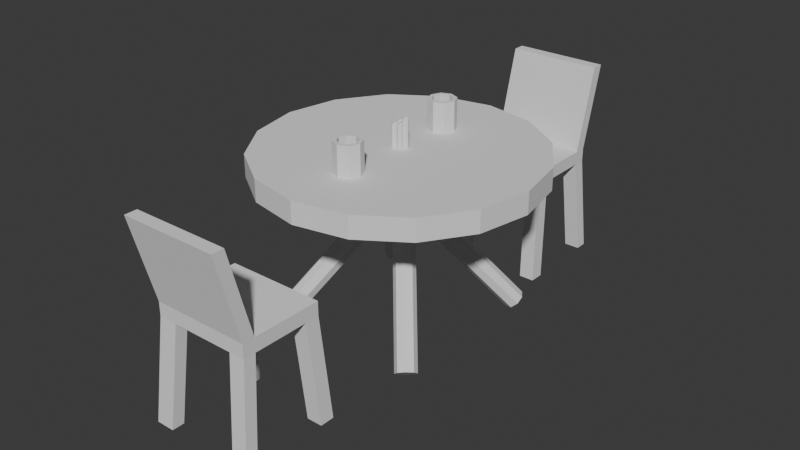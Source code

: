 # Source: 4_date.blend  (saved by Blender 5.1.30; exported with 4.5.12 LTS)
import bpy
from mathutils import Matrix  # noqa: F401  (used for matrix-valued properties, if any)

bpy.ops.wm.read_factory_settings(use_empty=True)
scene = bpy.context.scene
scene.name = 'Scene'

# ---- collections
col_collection = bpy.data.collections.new('Collection'); scene.collection.children.link(col_collection)

# ---- world
world_world = bpy.data.worlds.new('World'); scene.world = world_world
world_world.use_nodes = True; world_world.node_tree.nodes.clear()
_N = world_world.node_tree.nodes; _L = world_world.node_tree.links
n0 = _N.new('ShaderNodeOutputWorld'); n0.name = 'World Output'; n0.location = (200, 100)
n1 = _N.new('ShaderNodeBackground'); n1.name = 'Background'; n1.location = (-200, 100)
n1.inputs[0].default_value = (0.05088, 0.05088, 0.05088, 1.0)
_L.new(n1.outputs[0], n0.inputs[0])
n0.is_active_output = True
world_world.color = (0.05088, 0.05088, 0.05088)
world_world.sun_shadow_jitter_overblur = 0.0

# ---- meshes
me_cylinder = bpy.data.meshes.new('Cylinder')
me_cylinder.from_pydata([(0.3452, 0.4962, -0.5978), (-0.3875, -0.3497, 0.6711), (0.4032, 0.4748, -0.5787), (-0.3295, -0.3712, 0.6903), (0.4396, 0.423, -0.5922), (-0.293, -0.423, 0.6768), (0.4331, 0.3712, -0.6305), (-0.2996, -0.4748, 0.6385), (0.3875, 0.3497, -0.6711), (-0.3452, -0.4962, 0.5978), (0.3295, 0.3712, -0.6903), (-0.4032, -0.4748, 0.5787), (0.293, 0.423, -0.6768), (-0.4396, -0.423, 0.5922), (0.2996, 0.4748, -0.6385), (-0.4331, -0.3712, 0.6305)], [], [(0, 1, 3, 2), (2, 3, 5, 4), (4, 5, 7, 6), (6, 7, 9, 8), (8, 9, 11, 10), (10, 11, 13, 12), (3, 1, 15, 13, 11, 9, 7, 5), (12, 13, 15, 14), (14, 15, 1, 0), (0, 2, 4, 6, 8, 10, 12, 14)])
_uv = me_cylinder.uv_layers.new(name='UVMap')
_uv.uv.foreach_set('vector', [1.0, 0.5, 1.0, 1.0, 0.875, 1.0, 0.875, 0.5, 0.875, 0.5, 0.875, 1.0, 0.75, 1.0, 0.75, 0.5, 0.75, 0.5, 0.75, 1.0, 0.625, 1.0, 0.625, 0.5, 0.625, 0.5, 0.625, 1.0, 0.5, 1.0, 0.5, 0.5, 0.5, 0.5, 0.5, 1.0, 0.375, 1.0, 0.375, 0.5, 0.375, 0.5, 0.375, 1.0, 0.25, 1.0, 0.25, 0.5, 0.4197, 0.4197, 0.25, 0.49, 0.08029, 0.4197, 0.01, 0.25, 0.08029, 0.08029, 0.25, 0.01, 0.4197, 0.08029, 0.49, 0.25, 0.25, 0.5, 0.25, 1.0, 0.125, 1.0, 0.125, 0.5, 0.125, 0.5, 0.125, 1.0, 0.0, 1.0, 0.0, 0.5, 0.75, 0.49, 0.9197, 0.4197, 0.99, 0.25, 0.9197, 0.08029, 0.75, 0.01, 0.5803, 0.08029, 0.51, 0.25, 0.5803, 0.4197])
me_cylinder.update()
me_cylinder_001 = bpy.data.meshes.new('Cylinder.001')
me_cylinder_001.from_pydata([(0.0, 0.1128, -0.1692), (0.0, 0.1128, 0.1692), (0.07976, 0.07976, -0.1692), (0.07976, 0.07976, 0.1692), (0.1128, 0.0, -0.1692), (0.1128, 0.0, 0.1692), (0.07976, -0.07976, -0.1692), (0.07976, -0.07976, 0.1692), (0.0, -0.1128, -0.1692), (0.0, -0.1128, 0.1692), (-0.07976, -0.07976, -0.1692), (-0.07976, -0.07976, 0.1692), (-0.1128, 0.0, -0.1692), (-0.1128, 0.0, 0.1692), (-0.07976, 0.07976, -0.1692), (-0.07976, 0.07976, 0.1692)], [], [(0, 1, 3, 2), (2, 3, 5, 4), (4, 5, 7, 6), (6, 7, 9, 8), (8, 9, 11, 10), (10, 11, 13, 12), (12, 13, 15, 14), (14, 15, 1, 0), (0, 2, 4, 6, 8, 10, 12, 14)])
_uv = me_cylinder_001.uv_layers.new(name='UVMap')
_uv.uv.foreach_set('vector', [1.0, 0.5, 1.0, 1.0, 0.875, 1.0, 0.875, 0.5, 0.875, 0.5, 0.875, 1.0, 0.75, 1.0, 0.75, 0.5, 0.75, 0.5, 0.75, 1.0, 0.625, 1.0, 0.625, 0.5, 0.625, 0.5, 0.625, 1.0, 0.5, 1.0, 0.5, 0.5, 0.5, 0.5, 0.5, 1.0, 0.375, 1.0, 0.375, 0.5, 0.375, 0.5, 0.375, 1.0, 0.25, 1.0, 0.25, 0.5, 0.25, 0.5, 0.25, 1.0, 0.125, 1.0, 0.125, 0.5, 0.125, 0.5, 0.125, 1.0, 0.0, 1.0, 0.0, 0.5, 0.75, 0.49, 0.9197, 0.4197, 0.99, 0.25, 0.9197, 0.08029, 0.75, 0.01, 0.5803, 0.08029, 0.51, 0.25, 0.5803, 0.4197])
me_cylinder_001.update()
me_cylinder_002 = bpy.data.meshes.new('Cylinder.002')
me_cylinder_002.from_pydata([(0.0, 0.1128, -0.1692), (0.0, 0.1128, 0.1692), (0.07976, 0.07976, -0.1692), (0.07976, 0.07976, 0.1692), (0.1128, 0.0, -0.1692), (0.1128, 0.0, 0.1692), (0.07976, -0.07976, -0.1692), (0.07976, -0.07976, 0.1692), (0.0, -0.1128, -0.1692), (0.0, -0.1128, 0.1692), (-0.07976, -0.07976, -0.1692), (-0.07976, -0.07976, 0.1692), (-0.1128, 0.0, -0.1692), (-0.1128, 0.0, 0.1692), (-0.07976, 0.07976, -0.1692), (-0.07976, 0.07976, 0.1692)], [], [(0, 1, 3, 2), (2, 3, 5, 4), (4, 5, 7, 6), (6, 7, 9, 8), (8, 9, 11, 10), (10, 11, 13, 12), (12, 13, 15, 14), (14, 15, 1, 0), (0, 2, 4, 6, 8, 10, 12, 14)])
_uv = me_cylinder_002.uv_layers.new(name='UVMap')
_uv.uv.foreach_set('vector', [1.0, 0.5, 1.0, 1.0, 0.875, 1.0, 0.875, 0.5, 0.875, 0.5, 0.875, 1.0, 0.75, 1.0, 0.75, 0.5, 0.75, 0.5, 0.75, 1.0, 0.625, 1.0, 0.625, 0.5, 0.625, 0.5, 0.625, 1.0, 0.5, 1.0, 0.5, 0.5, 0.5, 0.5, 0.5, 1.0, 0.375, 1.0, 0.375, 0.5, 0.375, 0.5, 0.375, 1.0, 0.25, 1.0, 0.25, 0.5, 0.25, 0.5, 0.25, 1.0, 0.125, 1.0, 0.125, 0.5, 0.125, 0.5, 0.125, 1.0, 0.0, 1.0, 0.0, 0.5, 0.75, 0.49, 0.9197, 0.4197, 0.99, 0.25, 0.9197, 0.08029, 0.75, 0.01, 0.5803, 0.08029, 0.51, 0.25, 0.5803, 0.4197])
me_cylinder_002.update()
me_cube_001 = bpy.data.meshes.new('Cube.001')
me_cube_001.from_pydata([(-0.3991, -0.4043, 0.05692), (-0.3991, -0.4043, 0.1697), (-0.3991, 0.1597, 0.05692), (-0.3991, 0.1597, 0.1697), (0.3904, -0.4043, 0.05692), (0.3904, -0.4043, 0.1697), (0.3904, 0.1597, 0.05692), (0.3904, 0.1597, 0.1697), (-0.3991, 0.2596, 0.1697), (-0.3991, 0.2596, 0.05692), (0.3904, 0.2596, 0.05692), (0.3904, 0.2596, 0.1697), (-0.3991, 0.3423, 0.8681), (0.3904, 0.3423, 0.8681), (-0.3991, 0.4422, 0.8681), (0.3904, 0.4422, 0.8681), (0.2627, 0.1597, 0.05692), (0.2627, 0.1597, 0.1697), (0.2627, -0.4043, 0.05692), (0.2627, -0.4043, 0.1697), (0.2627, 0.2596, 0.05692), (0.2627, 0.2596, 0.1697), (0.2627, 0.3423, 0.8681), (0.2627, 0.4422, 0.8681), (-0.2486, 0.1597, 0.05692), (-0.2486, -0.4043, 0.1697), (-0.2486, 0.2596, 0.05692), (-0.2486, 0.1597, 0.1697), (-0.2486, -0.4043, 0.05692), (-0.2486, 0.2596, 0.1697), (-0.2486, 0.3423, 0.8681), (-0.2486, 0.4422, 0.8681), (-0.3991, -0.2844, 0.05692), (-0.3991, -0.2844, 0.1697), (0.3904, -0.2844, 0.05692), (0.3904, -0.2844, 0.1697), (0.2627, -0.2844, 0.1697), (0.2627, -0.2844, 0.05692), (-0.2486, -0.2844, 0.05692), (-0.2486, -0.2844, 0.1697), (-0.3991, 0.04566, 0.1697), (0.3904, 0.04566, 0.05692), (-0.3991, 0.04566, 0.05692), (0.3904, 0.04566, 0.1697), (0.2627, 0.04566, 0.1697), (0.2627, 0.04566, 0.05692), (-0.2486, 0.04566, 0.05692), (-0.2486, 0.04566, 0.1697), (-0.4474, -0.353, -0.7856), (-0.4474, -0.4729, -0.7856), (-0.4474, 0.3423, -0.7699), (-0.2969, 0.3423, -0.7699), (0.3002, 0.3423, -0.7699), (0.3002, 0.2423, -0.7699), (0.3002, -0.4729, -0.7856), (0.4279, -0.4729, -0.7856), (0.4279, 0.3423, -0.7699), (0.3002, -0.353, -0.7856), (-0.2969, -0.4729, -0.7856), (-0.2969, -0.353, -0.7856), (0.4279, -0.353, -0.7856), (-0.4474, 0.2423, -0.7699), (0.4279, 0.2423, -0.7699), (-0.2969, 0.2423, -0.7699)], [], [(42, 40, 3, 2), (17, 7, 13, 22), (34, 35, 5, 4), (28, 25, 1, 0), (41, 45, 16, 6), (39, 33, 1, 25), (20, 21, 11, 10), (2, 3, 8, 9), (7, 6, 10, 11), (10, 6, 62, 56), (22, 13, 15, 23), (7, 11, 15, 13), (29, 8, 14, 31), (8, 3, 12, 14), (11, 21, 23, 15), (30, 22, 23, 31), (20, 10, 56, 52), (26, 29, 21, 20), (35, 36, 19, 5), (38, 37, 18, 28), (4, 5, 19, 18), (27, 17, 22, 30), (3, 27, 30, 12), (16, 20, 52, 53), (9, 8, 29, 26), (12, 30, 31, 14), (21, 29, 31, 23), (16, 24, 26, 20), (36, 39, 25, 19), (18, 19, 25, 28), (44, 47, 39, 36), (42, 46, 38, 32), (46, 45, 37, 38), (43, 44, 36, 35), (47, 40, 33, 39), (45, 41, 34, 37), (41, 43, 35, 34), (0, 1, 33, 32), (6, 7, 43, 41), (37, 34, 60, 57), (27, 3, 40, 47), (7, 17, 44, 43), (24, 16, 45, 46), (2, 9, 50, 61), (17, 27, 47, 44), (32, 33, 40, 42), (57, 60, 55, 54), (48, 59, 58, 49), (9, 26, 51, 50), (24, 2, 61, 63), (0, 32, 48, 49), (6, 16, 53, 62), (62, 53, 52, 56), (38, 28, 58, 59), (32, 38, 59, 48), (4, 18, 54, 55), (34, 4, 55, 60), (26, 24, 63, 51), (28, 0, 49, 58), (63, 61, 50, 51), (18, 37, 57, 54), (2, 24, 46, 42)])
_uv = me_cube_001.uv_layers.new(name='UVMap')
_uv.uv.foreach_set('vector', [0.375, 0.1995, 0.625, 0.1995, 0.625, 0.25, 0.375, 0.25, 0.6654, 0.5, 0.625, 0.5, 0.625, 0.5, 0.6654, 0.5, 0.375, 0.6968, 0.625, 0.6968, 0.625, 0.75, 0.375, 0.75, 0.375, 0.9523, 0.625, 0.9523, 0.625, 1.0, 0.375, 1.0, 0.375, 0.5505, 0.3346, 0.5505, 0.3346, 0.5, 0.375, 0.5, 0.8273, 0.6968, 0.875, 0.6968, 0.875, 0.75, 0.8273, 0.75, 0.375, 0.4596, 0.625, 0.4596, 0.625, 0.5, 0.375, 0.5, 0.375, 0.25, 0.625, 0.25, 0.625, 0.25, 0.375, 0.25, 0.625, 0.5, 0.375, 0.5, 0.375, 0.5, 0.625, 0.5, 0.375, 0.5, 0.375, 0.5, 0.375, 0.5, 0.375, 0.5, 0.6654, 0.5, 0.625, 0.5, 0.625, 0.5, 0.6654, 0.5, 0.625, 0.5, 0.625, 0.5, 0.625, 0.5, 0.625, 0.5, 0.625, 0.2977, 0.625, 0.25, 0.625, 0.25, 0.625, 0.2977, 0.625, 0.25, 0.625, 0.25, 0.625, 0.25, 0.625, 0.25, 0.625, 0.5, 0.625, 0.4596, 0.625, 0.4596, 0.625, 0.5, 0.8273, 0.5, 0.6654, 0.5, 0.6654, 0.5, 0.8273, 0.5, 0.375, 0.4596, 0.375, 0.5, 0.375, 0.5, 0.375, 0.4596, 0.375, 0.2977, 0.625, 0.2977, 0.625, 0.4596, 0.375, 0.4596, 0.625, 0.6968, 0.6654, 0.6968, 0.6654, 0.75, 0.625, 0.75, 0.1727, 0.6968, 0.3346, 0.6968, 0.3346, 0.75, 0.1727, 0.75, 0.375, 0.75, 0.625, 0.75, 0.625, 0.7904, 0.375, 0.7904, 0.8273, 0.5, 0.6654, 0.5, 0.6654, 0.5, 0.8273, 0.5, 0.875, 0.5, 0.8273, 0.5, 0.8273, 0.5, 0.875, 0.5, 0.3346, 0.5, 0.3346, 0.5, 0.3346, 0.5, 0.3346, 0.5, 0.375, 0.25, 0.625, 0.25, 0.625, 0.2977, 0.375, 0.2977, 0.875, 0.5, 0.8273, 0.5, 0.8273, 0.5, 0.875, 0.5, 0.625, 0.4596, 0.625, 0.2977, 0.625, 0.2977, 0.625, 0.4596, 0.3346, 0.5, 0.1727, 0.5, 0.1727, 0.5, 0.3346, 0.5, 0.6654, 0.6968, 0.8273, 0.6968, 0.8273, 0.75, 0.6654, 0.75, 0.375, 0.7904, 0.625, 0.7904, 0.625, 0.9523, 0.375, 0.9523, 0.6654, 0.5505, 0.8273, 0.5505, 0.8273, 0.6968, 0.6654, 0.6968, 0.125, 0.5505, 0.1727, 0.5505, 0.1727, 0.6968, 0.125, 0.6968, 0.1727, 0.5505, 0.3346, 0.5505, 0.3346, 0.6968, 0.1727, 0.6968, 0.625, 0.5505, 0.6654, 0.5505, 0.6654, 0.6968, 0.625, 0.6968, 0.8273, 0.5505, 0.875, 0.5505, 0.875, 0.6968, 0.8273, 0.6968, 0.3346, 0.5505, 0.375, 0.5505, 0.375, 0.6968, 0.3346, 0.6968, 0.375, 0.5505, 0.625, 0.5505, 0.625, 0.6968, 0.375, 0.6968, 0.375, 0.0, 0.625, 0.0, 0.625, 0.05318, 0.375, 0.05318, 0.375, 0.5, 0.625, 0.5, 0.625, 0.5505, 0.375, 0.5505, 0.3346, 0.6968, 0.375, 0.6968, 0.375, 0.6968, 0.3346, 0.6968, 0.8273, 0.5, 0.875, 0.5, 0.875, 0.5505, 0.8273, 0.5505, 0.625, 0.5, 0.6654, 0.5, 0.6654, 0.5505, 0.625, 0.5505, 0.1727, 0.5, 0.3346, 0.5, 0.3346, 0.5505, 0.1727, 0.5505, 0.375, 0.25, 0.375, 0.25, 0.375, 0.25, 0.375, 0.25, 0.6654, 0.5, 0.8273, 0.5, 0.8273, 0.5505, 0.6654, 0.5505, 0.375, 0.05318, 0.625, 0.05318, 0.625, 0.1995, 0.375, 0.1995, 0.3346, 0.6968, 0.375, 0.6968, 0.375, 0.75, 0.3346, 0.75, 0.125, 0.6968, 0.1727, 0.6968, 0.1727, 0.75, 0.125, 0.75, 0.375, 0.25, 0.375, 0.2977, 0.375, 0.2977, 0.375, 0.25, 0.1727, 0.5, 0.375, 0.25, 0.375, 0.25, 0.1727, 0.5, 0.375, 0.0, 0.375, 0.05318, 0.375, 0.05318, 0.375, 0.0, 0.375, 0.5, 0.3346, 0.5, 0.3346, 0.5, 0.375, 0.5, 0.375, 0.5, 0.3346, 0.5, 0.3346, 0.5, 0.375, 0.5, 0.1727, 0.6968, 0.1727, 0.75, 0.1727, 0.75, 0.1727, 0.6968, 0.125, 0.6968, 0.1727, 0.6968, 0.1727, 0.6968, 0.125, 0.6968, 0.375, 0.75, 0.375, 0.7904, 0.375, 0.7904, 0.375, 0.75, 0.375, 0.6968, 0.375, 0.75, 0.375, 0.75, 0.375, 0.6968, 0.1727, 0.5, 0.1727, 0.5, 0.1727, 0.5, 0.1727, 0.5, 0.375, 0.9523, 0.375, 1.0, 0.375, 1.0, 0.375, 0.9523, 0.1727, 0.5, 0.125, 0.5, 0.125, 0.5, 0.1727, 0.5, 0.3346, 0.75, 0.3346, 0.6968, 0.3346, 0.6968, 0.3346, 0.75, 0.375, 0.25, 0.1727, 0.5, 0.1727, 0.5505, 0.375, 0.1995])
me_cube_001.update()
me_cylinder_003 = bpy.data.meshes.new('Cylinder.003')
me_cylinder_003.from_pydata([(0.0, 1.128, 0.4782), (0.0, 1.128, 0.6586), (0.4316, 1.042, 0.4782), (0.4316, 1.042, 0.6586), (0.7976, 0.7976, 0.4782), (0.7976, 0.7976, 0.6586), (1.042, 0.4316, 0.4782), (1.042, 0.4316, 0.6586), (1.128, 0.0, 0.4782), (1.128, 0.0, 0.6586), (1.042, -0.4316, 0.4782), (1.042, -0.4316, 0.6586), (0.7976, -0.7976, 0.4782), (0.7976, -0.7976, 0.6586), (0.4316, -1.042, 0.4782), (0.4316, -1.042, 0.6586), (0.0, -1.128, 0.4782), (0.0, -1.128, 0.6586), (-0.4316, -1.042, 0.4782), (-0.4316, -1.042, 0.6586), (-0.7976, -0.7976, 0.4782), (-0.7976, -0.7976, 0.6586), (-1.042, -0.4316, 0.4782), (-1.042, -0.4316, 0.6586), (-1.128, 0.0, 0.4782), (-1.128, 0.0, 0.6586), (-1.042, 0.4316, 0.4782), (-1.042, 0.4316, 0.6586), (-0.7976, 0.7976, 0.4782), (-0.7976, 0.7976, 0.6586), (-0.4316, 1.042, 0.4782), (-0.4316, 1.042, 0.6586)], [], [(0, 1, 3, 2), (2, 3, 5, 4), (4, 5, 7, 6), (6, 7, 9, 8), (8, 9, 11, 10), (10, 11, 13, 12), (12, 13, 15, 14), (14, 15, 17, 16), (16, 17, 19, 18), (18, 19, 21, 20), (20, 21, 23, 22), (22, 23, 25, 24), (24, 25, 27, 26), (26, 27, 29, 28), (3, 1, 31, 29, 27, 25, 23, 21, 19, 17, 15, 13, 11, 9, 7, 5), (28, 29, 31, 30), (30, 31, 1, 0), (0, 2, 4, 6, 8, 10, 12, 14, 16, 18, 20, 22, 24, 26, 28, 30)])
_uv = me_cylinder_003.uv_layers.new(name='UVMap')
_uv.uv.foreach_set('vector', [1.0, 0.5, 1.0, 1.0, 0.9375, 1.0, 0.9375, 0.5, 0.9375, 0.5, 0.9375, 1.0, 0.875, 1.0, 0.875, 0.5, 0.875, 0.5, 0.875, 1.0, 0.8125, 1.0, 0.8125, 0.5, 0.8125, 0.5, 0.8125, 1.0, 0.75, 1.0, 0.75, 0.5, 0.75, 0.5, 0.75, 1.0, 0.6875, 1.0, 0.6875, 0.5, 0.6875, 0.5, 0.6875, 1.0, 0.625, 1.0, 0.625, 0.5, 0.625, 0.5, 0.625, 1.0, 0.5625, 1.0, 0.5625, 0.5, 0.5625, 0.5, 0.5625, 1.0, 0.5, 1.0, 0.5, 0.5, 0.5, 0.5, 0.5, 1.0, 0.4375, 1.0, 0.4375, 0.5, 0.4375, 0.5, 0.4375, 1.0, 0.375, 1.0, 0.375, 0.5, 0.375, 0.5, 0.375, 1.0, 0.3125, 1.0, 0.3125, 0.5, 0.3125, 0.5, 0.3125, 1.0, 0.25, 1.0, 0.25, 0.5, 0.25, 0.5, 0.25, 1.0, 0.1875, 1.0, 0.1875, 0.5, 0.1875, 0.5, 0.1875, 1.0, 0.125, 1.0, 0.125, 0.5, 0.3418, 0.4717, 0.25, 0.49, 0.1582, 0.4717, 0.08029, 0.4197, 0.02827, 0.3418, 0.01, 0.25, 0.02827, 0.1582, 0.08029, 0.08029, 0.1582, 0.02827, 0.25, 0.01, 0.3418, 0.02827, 0.4197, 0.08029, 0.4717, 0.1582, 0.49, 0.25, 0.4717, 0.3418, 0.4197, 0.4197, 0.125, 0.5, 0.125, 1.0, 0.0625, 1.0, 0.0625, 0.5, 0.0625, 0.5, 0.0625, 1.0, 0.0, 1.0, 0.0, 0.5, 0.75, 0.49, 0.8418, 0.4717, 0.9197, 0.4197, 0.9717, 0.3418, 0.99, 0.25, 0.9717, 0.1582, 0.9197, 0.08029, 0.8418, 0.02827, 0.75, 0.01, 0.6582, 0.02827, 0.5803, 0.08029, 0.5283, 0.1582, 0.51, 0.25, 0.5283, 0.3418, 0.5803, 0.4197, 0.6582, 0.4717])
me_cylinder_003.update()
me_cylinder_004 = bpy.data.meshes.new('Cylinder.004')
me_cylinder_004.from_pydata([(0.0, 0.025, -0.1692), (0.0, 0.025, 0.1366), (0.01768, 0.01768, -0.1692), (0.01768, 0.01768, 0.1366), (0.025, 0.0, -0.1692), (0.025, 0.0, 0.1692), (0.01768, -0.01768, -0.1692), (0.01768, -0.01768, 0.1692), (0.0, -0.025, -0.1692), (0.0, -0.025, 0.1692), (-0.01768, -0.01768, -0.1692), (-0.01768, -0.01768, 0.1692), (-0.025, 0.0, -0.1692), (-0.025, 0.0, 0.1692), (-0.01768, 0.01768, -0.1692), (-0.01768, 0.01768, 0.1366)], [], [(0, 1, 3, 2), (2, 3, 5, 4), (4, 5, 7, 6), (6, 7, 9, 8), (8, 9, 11, 10), (10, 11, 13, 12), (12, 13, 15, 14), (14, 15, 1, 0), (0, 2, 4, 6, 8, 10, 12, 14), (3, 1, 15, 13, 11, 9, 7, 5)])
_uv = me_cylinder_004.uv_layers.new(name='UVMap')
_uv.uv.foreach_set('vector', [1.0, 0.5, 1.0, 1.0, 0.875, 1.0, 0.875, 0.5, 0.875, 0.5, 0.875, 1.0, 0.75, 1.0, 0.75, 0.5, 0.75, 0.5, 0.75, 1.0, 0.625, 1.0, 0.625, 0.5, 0.625, 0.5, 0.625, 1.0, 0.5, 1.0, 0.5, 0.5, 0.5, 0.5, 0.5, 1.0, 0.375, 1.0, 0.375, 0.5, 0.375, 0.5, 0.375, 1.0, 0.25, 1.0, 0.25, 0.5, 0.25, 0.5, 0.25, 1.0, 0.125, 1.0, 0.125, 0.5, 0.125, 0.5, 0.125, 1.0, 0.0, 1.0, 0.0, 0.5, 0.75, 0.49, 0.9197, 0.4197, 0.99, 0.25, 0.9197, 0.08029, 0.75, 0.01, 0.5803, 0.08029, 0.51, 0.25, 0.5803, 0.4197, 0.875, 1.0, 0.0, 1.0, 0.125, 1.0, 0.25, 1.0, 0.375, 1.0, 0.5, 1.0, 0.625, 1.0, 0.75, 1.0])
me_cylinder_004.update()
me_cylinder_005 = bpy.data.meshes.new('Cylinder.005')
me_cylinder_005.from_pydata([(0.0, 0.025, -0.1692), (0.0, 0.025, 0.1692), (0.01768, 0.01768, -0.1692), (0.01768, 0.01768, 0.1692), (0.025, 0.0, -0.1692), (0.025, 0.0, 0.1692), (0.01768, -0.01768, -0.1692), (0.01768, -0.01768, 0.1692), (0.0, -0.025, -0.1692), (0.0, -0.025, 0.1528), (-0.01768, -0.01768, -0.1692), (-0.01768, -0.01768, 0.1528), (-0.025, 0.0, -0.1692), (-0.025, 0.0, 0.1528), (-0.01768, 0.01768, -0.1692), (-0.01768, 0.01768, 0.1528)], [], [(0, 1, 3, 2), (2, 3, 5, 4), (4, 5, 7, 6), (6, 7, 9, 8), (8, 9, 11, 10), (10, 11, 13, 12), (12, 13, 15, 14), (14, 15, 1, 0), (0, 2, 4, 6, 8, 10, 12, 14), (3, 1, 15, 13, 11, 9, 7, 5)])
_uv = me_cylinder_005.uv_layers.new(name='UVMap')
_uv.uv.foreach_set('vector', [1.0, 0.5, 1.0, 1.0, 0.875, 1.0, 0.875, 0.5, 0.875, 0.5, 0.875, 1.0, 0.75, 1.0, 0.75, 0.5, 0.75, 0.5, 0.75, 1.0, 0.625, 1.0, 0.625, 0.5, 0.625, 0.5, 0.625, 1.0, 0.5, 1.0, 0.5, 0.5, 0.5, 0.5, 0.5, 1.0, 0.375, 1.0, 0.375, 0.5, 0.375, 0.5, 0.375, 1.0, 0.25, 1.0, 0.25, 0.5, 0.25, 0.5, 0.25, 1.0, 0.125, 1.0, 0.125, 0.5, 0.125, 0.5, 0.125, 1.0, 0.0, 1.0, 0.0, 0.5, 0.75, 0.49, 0.9197, 0.4197, 0.99, 0.25, 0.9197, 0.08029, 0.75, 0.01, 0.5803, 0.08029, 0.51, 0.25, 0.5803, 0.4197, 0.875, 1.0, 0.0, 1.0, 0.125, 1.0, 0.25, 1.0, 0.375, 1.0, 0.5, 1.0, 0.625, 1.0, 0.75, 1.0])
me_cylinder_005.update()
me_cylinder_006 = bpy.data.meshes.new('Cylinder.006')
me_cylinder_006.from_pydata([(0.0, 0.025, -0.1692), (0.0, 0.025, 0.1692), (0.01768, 0.01768, -0.1692), (0.01768, 0.01768, 0.1692), (0.025, 0.0, -0.1692), (0.025, 0.0, 0.1692), (0.01768, -0.01768, -0.1692), (0.01768, -0.01768, 0.1361), (0.0, -0.025, -0.1692), (0.0, -0.025, 0.1361), (-0.01768, -0.01768, -0.1692), (-0.01768, -0.01768, 0.1361), (-0.025, 0.0, -0.1692), (-0.025, 0.0, 0.1361), (-0.01768, 0.01768, -0.1692), (-0.01768, 0.01768, 0.1692)], [], [(0, 1, 3, 2), (2, 3, 5, 4), (4, 5, 7, 6), (6, 7, 9, 8), (8, 9, 11, 10), (10, 11, 13, 12), (12, 13, 15, 14), (14, 15, 1, 0), (0, 2, 4, 6, 8, 10, 12, 14), (3, 1, 15, 13, 11, 9, 7, 5)])
_uv = me_cylinder_006.uv_layers.new(name='UVMap')
_uv.uv.foreach_set('vector', [1.0, 0.5, 1.0, 1.0, 0.875, 1.0, 0.875, 0.5, 0.875, 0.5, 0.875, 1.0, 0.75, 1.0, 0.75, 0.5, 0.75, 0.5, 0.75, 1.0, 0.625, 1.0, 0.625, 0.5, 0.625, 0.5, 0.625, 1.0, 0.5, 1.0, 0.5, 0.5, 0.5, 0.5, 0.5, 1.0, 0.375, 1.0, 0.375, 0.5, 0.375, 0.5, 0.375, 1.0, 0.25, 1.0, 0.25, 0.5, 0.25, 0.5, 0.25, 1.0, 0.125, 1.0, 0.125, 0.5, 0.125, 0.5, 0.125, 1.0, 0.0, 1.0, 0.0, 0.5, 0.75, 0.49, 0.9197, 0.4197, 0.99, 0.25, 0.9197, 0.08029, 0.75, 0.01, 0.5803, 0.08029, 0.51, 0.25, 0.5803, 0.4197, 0.875, 1.0, 0.0, 1.0, 0.125, 1.0, 0.25, 1.0, 0.375, 1.0, 0.5, 1.0, 0.625, 1.0, 0.75, 1.0])
me_cylinder_006.update()
me_cylinder_007 = bpy.data.meshes.new('Cylinder.007')
me_cylinder_007.from_pydata([(0.0, 1.0, -1.0), (0.0, 1.0, 0.817), (0.7071, 0.7071, -1.0), (0.7071, 0.7071, 1.0), (1.0, 0.0, -1.0), (1.0, 0.0, 1.0), (0.7071, -0.7071, -1.0), (0.7071, -0.7071, 1.0), (0.0, -1.0, -1.0), (0.0, -1.0, 1.0), (-0.7071, -0.7071, -1.0), (-0.7071, -0.7071, 0.817), (-1.0, 0.0, -1.0), (-1.0, 0.0, 0.817), (-0.7071, 0.7071, -1.0), (-0.7071, 0.7071, 0.817)], [], [(0, 1, 3, 2), (2, 3, 5, 4), (4, 5, 7, 6), (6, 7, 9, 8), (8, 9, 11, 10), (10, 11, 13, 12), (12, 13, 15, 14), (14, 15, 1, 0), (0, 2, 4, 6, 8, 10, 12, 14), (3, 1, 15, 13, 11, 9, 7, 5)])
_uv = me_cylinder_007.uv_layers.new(name='UVMap')
_uv.uv.foreach_set('vector', [1.0, 0.5, 1.0, 1.0, 0.875, 1.0, 0.875, 0.5, 0.875, 0.5, 0.875, 1.0, 0.75, 1.0, 0.75, 0.5, 0.75, 0.5, 0.75, 1.0, 0.625, 1.0, 0.625, 0.5, 0.625, 0.5, 0.625, 1.0, 0.5, 1.0, 0.5, 0.5, 0.5, 0.5, 0.5, 1.0, 0.375, 1.0, 0.375, 0.5, 0.375, 0.5, 0.375, 1.0, 0.25, 1.0, 0.25, 0.5, 0.25, 0.5, 0.25, 1.0, 0.125, 1.0, 0.125, 0.5, 0.125, 0.5, 0.125, 1.0, 0.0, 1.0, 0.0, 0.5, 0.75, 0.49, 0.9197, 0.4197, 0.99, 0.25, 0.9197, 0.08029, 0.75, 0.01, 0.5803, 0.08029, 0.51, 0.25, 0.5803, 0.4197, 0.875, 1.0, 0.0, 1.0, 0.125, 1.0, 0.25, 1.0, 0.375, 1.0, 0.5, 1.0, 0.625, 1.0, 0.75, 1.0])
me_cylinder_007.update()

# ---- objects
ob_legs = bpy.data.objects.new('legs', me_cylinder)
ob_cup1 = bpy.data.objects.new('cup1', me_cylinder_001)
ob_cup2 = bpy.data.objects.new('cup2', me_cylinder_002)
ob_chair = bpy.data.objects.new('chair', me_cube_001)
ob_table = bpy.data.objects.new('table', me_cylinder_003)
ob_candle2 = bpy.data.objects.new('candle2', me_cylinder_004)
ob_candle1 = bpy.data.objects.new('candle1', me_cylinder_005)
ob_candle3 = bpy.data.objects.new('candle3', me_cylinder_006)
ob_candle4 = bpy.data.objects.new('candle4', me_cylinder_007)

# ---- transforms, parenting, visibility, modifiers, constraints
ob_legs.location = (0.25, 0.25, 0.0)
_m = ob_legs.modifiers.new('Mirror', 'MIRROR')
_m.use_axis = (True, True, False)
_m.use_clip = True
_m.mirror_object = ob_table
ob_cup1.location = (-0.005216, 0.5045, 0.785)
_m = ob_cup1.modifiers.new('Solidify', 'SOLIDIFY')
_m.thickness = 0.03
ob_cup2.location = (-0.005216, -0.5509, 0.785)
_m = ob_cup2.modifiers.new('Solidify', 'SOLIDIFY')
_m.thickness = 0.03
ob_chair.location = (-0.0008695, 1.706, 0.0)
_m = ob_chair.modifiers.new('Mirror', 'MIRROR')
_m.use_axis = (False, True, False)
_m.mirror_object = ob_table
ob_table.location = (0.0, 0.0, 0.05205)
ob_candle2.location = (0.01734, 0.04147, 0.785)
ob_candle1.location = (-0.04687, -0.009082, 0.7448)
ob_candle3.location = (0.0, 0.0, 0.7585)
ob_candle4.location = (-0.02693, 0.03596, 0.72)
ob_candle4.scale = (0.025, 0.025, 0.1692)

# ---- collection membership
col_collection.objects.link(ob_legs)
col_collection.objects.link(ob_cup1)
col_collection.objects.link(ob_cup2)
col_collection.objects.link(ob_chair)
col_collection.objects.link(ob_table)
col_collection.objects.link(ob_candle2)
col_collection.objects.link(ob_candle1)
col_collection.objects.link(ob_candle3)
col_collection.objects.link(ob_candle4)

# ---- scene / render settings (as saved in the file)
scene.frame_start = 1; scene.frame_end = 250; scene.frame_set(1)
scene.render.engine = 'BLENDER_EEVEE_NEXT'
scene.render.bake_bias = 0.0
scene.render.bake_samples = 0
scene.cycles.sampling_pattern = 'TABULATED_SOBOL'
scene.eevee.use_volume_custom_range = False
bpy.context.view_layer.update()

# ---- added for rendering (the .blend has no active camera and no usable light): camera, sun
cam_auto = bpy.data.cameras.new('AutoCamera')
cam_auto.lens = 50.0
cam_auto.sensor_width = 36.0
cam_auto.clip_end = 1000.0
ob_auto_camera = bpy.data.objects.new('AutoCamera', cam_auto)
scene.collection.objects.link(ob_auto_camera)
ob_auto_camera.location = (4.7703, -5.72435, 3.90054)
ob_auto_camera.rotation_euler = (1.09748, -7.21219e-08, 0.694738)
scene.camera = ob_auto_camera
light_auto_sun = bpy.data.lights.new('AutoSun', 'SUN')
light_auto_sun.energy = 3.0
light_auto_sun.angle = 0.0523599
ob_auto_sun = bpy.data.objects.new('AutoSun', light_auto_sun)
scene.collection.objects.link(ob_auto_sun)
ob_auto_sun.rotation_euler = (0.872665, 0.174533, 0.523599)
bpy.context.view_layer.update()
